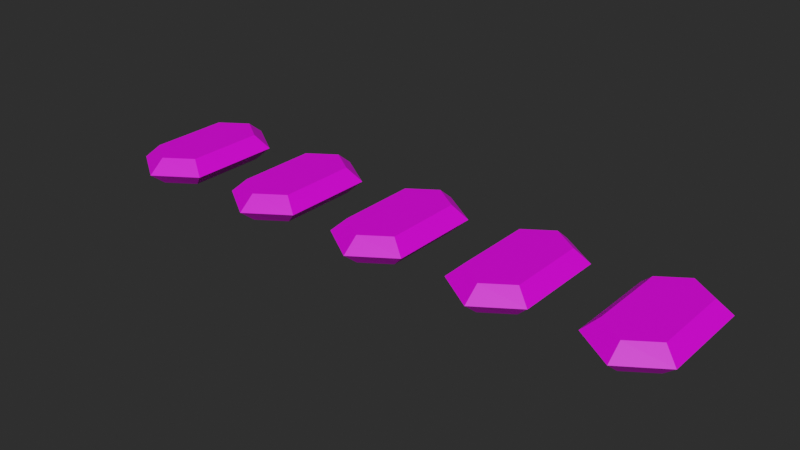 # Source: Gems.blend  (saved by Blender 3.6.13; exported with 4.5.12 LTS)
import bpy
from mathutils import Matrix  # noqa: F401  (used for matrix-valued properties, if any)

bpy.ops.wm.read_factory_settings(use_empty=True)
scene = bpy.context.scene
scene.name = 'Scene'

# ---- collections
col_gem = bpy.data.collections.new('GEM'); scene.collection.children.link(col_gem)

# ---- images (referenced by path relative to the original .blend; pixels are not part of the script)
import os
ASSET_DIR = os.environ.get("B2B_ASSET_DIR", "")  # directory of the original .blend (textures are referenced by path, not embedded)
HERE = os.path.dirname(os.path.abspath(__file__))  # packed textures are extracted next to this script under _unpacked/

def load_image(name, relpath, width, height, colorspace="sRGB"):
    """Load a texture the original file referenced (path relative to the .blend, or extracted next to this script)."""
    p = next((c for c in (os.path.join(HERE, relpath), os.path.join(ASSET_DIR, relpath)) if relpath and os.path.exists(c)), "")
    if p:
        img = bpy.data.images.load(p, check_existing=True)
        img.name = name
    else:  # same state as the original file: an image datablock whose file is absent (Cycles renders it pink)
        img = bpy.data.images.new(name, width, height)
        img.source = "FILE"
        img.filepath = "//" + (relpath or name)
    img.colorspace_settings.name = colorspace
    return img
img_colorpalette_summer_png = load_image('ColorPalette_Summer.png', 'textures/ColorPalette_Summer.png', 1024, 1024, 'sRGB')

# ---- materials (node trees are filled in below, after node groups)
mat_colorpalette = bpy.data.materials.new('ColorPalette')
mat_colorpalette.use_transparent_shadow = False

# ---- node groups
ng_auto_smooth = bpy.data.node_groups.new('Auto Smooth', 'GeometryNodeTree')
_s = ng_auto_smooth.interface.new_socket(name='Geometry', in_out='OUTPUT', socket_type='NodeSocketGeometry')
_s = ng_auto_smooth.interface.new_socket(name='Geometry', in_out='INPUT', socket_type='NodeSocketGeometry')
_s = ng_auto_smooth.interface.new_socket(name='Angle', in_out='INPUT', socket_type='NodeSocketFloat')
_s.subtype = 'ANGLE'
_s.min_value = 0.0
_s.max_value = 3.142
ng_auto_smooth.is_modifier = True
_N = ng_auto_smooth.nodes; _L = ng_auto_smooth.links
n0 = _N.new('NodeGroupOutput'); n0.name = 'Group Output'; n0.location = (480, -100)
n1 = _N.new('NodeGroupInput'); n1.name = 'Group Input'; n1.location = (-420, -300)
n2 = _N.new('NodeGroupInput'); n2.name = 'Group Input.001'; n2.location = (-60, -100)
n3 = _N.new('GeometryNodeSetShadeSmooth'); n3.name = 'Set Shade Smooth'; n3.location = (120, -100)
n3.domain = 'EDGE'
n4 = _N.new('GeometryNodeSetShadeSmooth'); n4.name = 'Set Shade Smooth.001'; n4.location = (300, -100)
n5 = _N.new('GeometryNodeInputMeshEdgeAngle'); n5.name = 'Edge Angle'; n5.location = (-420, -220)
n6 = _N.new('GeometryNodeInputEdgeSmooth'); n6.name = 'Is Edge Smooth'; n6.location = (-60, -160)
n7 = _N.new('GeometryNodeInputShadeSmooth'); n7.name = 'Is Face Smooth'; n7.location = (-240, -340)
n8 = _N.new('FunctionNodeBooleanMath'); n8.name = 'Boolean Math'; n8.location = (-60, -220)
n9 = _N.new('FunctionNodeCompare'); n9.name = 'Compare'; n9.location = (-240, -180)
n9.operation = 'LESS_EQUAL'
_L.new(n5.outputs[0], n9.inputs[0])
_L.new(n4.outputs[0], n0.inputs[0])
_L.new(n1.outputs[1], n9.inputs[1])
_L.new(n9.outputs[0], n8.inputs[0])
_L.new(n7.outputs[0], n8.inputs[1])
_L.new(n2.outputs[0], n3.inputs[0])
_L.new(n6.outputs[0], n3.inputs[1])
_L.new(n3.outputs[0], n4.inputs[0])
_L.new(n8.outputs[0], n3.inputs[2])
n0.is_active_output = True

# ---- material node trees
mat_colorpalette.use_nodes = True; mat_colorpalette.node_tree.nodes.clear()
_N = mat_colorpalette.node_tree.nodes; _L = mat_colorpalette.node_tree.links
n0 = _N.new('ShaderNodeBsdfPrincipled'); n0.name = 'Principled BSDF'; n0.location = (10, 300)
n0.distribution = 'GGX'
n0.subsurface_method = 'RANDOM_WALK_SKIN'
n0.inputs[3].default_value = 1.45
n0.inputs[27].default_value = (0.0, 0.0, 0.0, 1.0)
n0.inputs[28].default_value = 1.0
n1 = _N.new('ShaderNodeOutputMaterial'); n1.name = 'Material Output'; n1.location = (300, 300)
n2 = _N.new('ShaderNodeTexImage'); n2.name = 'Image Texture'; n2.location = (-280, 280)
n2.image = img_colorpalette_summer_png
_L.new(n0.outputs[0], n1.inputs[0])
_L.new(n2.outputs[0], n0.inputs[0])
n1.is_active_output = True

# ---- world
world_world = bpy.data.worlds.new('World'); scene.world = world_world
world_world.use_nodes = True; world_world.node_tree.nodes.clear()
_N = world_world.node_tree.nodes; _L = world_world.node_tree.links
n0 = _N.new('ShaderNodeOutputWorld'); n0.name = 'World Output'; n0.location = (300, 300)
n1 = _N.new('ShaderNodeBackground'); n1.name = 'Background'; n1.location = (10, 300)
n1.inputs[0].default_value = (0.05088, 0.05088, 0.05088, 1.0)
n1.inputs[1].default_value = 0.5
_L.new(n1.outputs[0], n0.inputs[0])
n0.is_active_output = True
world_world.color = (0.05088, 0.05088, 0.05088)
world_world.use_sun_shadow = False
world_world.sun_shadow_jitter_overblur = 0.0

# ---- meshes
me_gem_red = bpy.data.meshes.new('gem-red')
me_gem_red.from_pydata([(0.0, 0.0, 0.0), (0.0, 0.02919, 0.005277), (0.01593, 0.01853, 0.005277), (0.0, 0.0, 0.01055), (0.01593, 0.0, 0.005277), (0.01059, 0.01561, 0.01055), (0.01059, 0.0, 0.01055), (0.0, 0.02279, 0.01055), (0.01059, 0.01561, 0.0), (0.01059, 0.0, 0.0), (0.0, 0.02279, 0.0)], [], [(10, 8, 9, 0), (3, 6, 5, 7), (5, 6, 4, 2), (7, 5, 2, 1), (1, 2, 8, 10), (9, 8, 2, 4)])
_uv = me_gem_red.uv_layers.new(name='UVMap')
_uv.uv.foreach_set('vector', [0.5935, 0.9662, 0.5935, 0.9662, 0.5935, 0.9662, 0.5935, 0.9662, 0.5935, 0.9662, 0.5935, 0.9662, 0.5935, 0.9662, 0.5935, 0.9662, 0.5935, 0.9662, 0.5935, 0.9662, 0.5935, 0.9662, 0.5935, 0.9662, 0.5935, 0.9662, 0.5935, 0.9662, 0.5935, 0.9662, 0.5935, 0.9662, 0.5935, 0.9662, 0.5935, 0.9662, 0.5935, 0.9662, 0.5935, 0.9662, 0.5935, 0.9662, 0.5935, 0.9662, 0.5935, 0.9662, 0.5935, 0.9662])
me_gem_red.materials.append(mat_colorpalette)
me_gem_red.update()
me_gem_yellow = bpy.data.meshes.new('gem-yellow')
me_gem_yellow.from_pydata([(0.0, 0.0, 0.0), (0.0, 0.02919, 0.005277), (0.01593, 0.01853, 0.005277), (0.0, 0.0, 0.01055), (0.01593, 0.0, 0.005277), (0.01059, 0.01561, 0.01055), (0.01059, 0.0, 0.01055), (0.0, 0.02279, 0.01055), (0.01059, 0.01561, 0.0), (0.01059, 0.0, 0.0), (0.0, 0.02279, 0.0)], [], [(10, 8, 9, 0), (3, 6, 5, 7), (5, 6, 4, 2), (7, 5, 2, 1), (1, 2, 8, 10), (9, 8, 2, 4)])
_uv = me_gem_yellow.uv_layers.new(name='UVMap')
_uv.uv.foreach_set('vector', [0.4086, 0.9662, 0.4086, 0.9662, 0.4086, 0.9662, 0.4086, 0.9662, 0.4086, 0.9662, 0.4086, 0.9662, 0.4086, 0.9662, 0.4086, 0.9662, 0.4086, 0.9662, 0.4086, 0.9662, 0.4086, 0.9662, 0.4086, 0.9662, 0.4086, 0.9662, 0.4086, 0.9662, 0.4086, 0.9662, 0.4086, 0.9662, 0.4086, 0.9662, 0.4086, 0.9662, 0.4086, 0.9662, 0.4086, 0.9662, 0.4086, 0.9662, 0.4086, 0.9662, 0.4086, 0.9662, 0.4086, 0.9662])
me_gem_yellow.materials.append(mat_colorpalette)
me_gem_yellow.update()
me_gem_blue = bpy.data.meshes.new('gem-blue')
me_gem_blue.from_pydata([(0.0, 0.0, 0.0), (0.0, 0.02919, 0.005277), (0.01593, 0.01853, 0.005277), (0.0, 0.0, 0.01055), (0.01593, 0.0, 0.005277), (0.01059, 0.01561, 0.01055), (0.01059, 0.0, 0.01055), (0.0, 0.02279, 0.01055), (0.01059, 0.01561, 0.0), (0.01059, 0.0, 0.0), (0.0, 0.02279, 0.0)], [], [(10, 8, 9, 0), (3, 6, 5, 7), (5, 6, 4, 2), (7, 5, 2, 1), (1, 2, 8, 10), (9, 8, 2, 4)])
_uv = me_gem_blue.uv_layers.new(name='UVMap')
_uv.uv.foreach_set('vector', [0.469, 0.9662, 0.469, 0.9662, 0.469, 0.9662, 0.469, 0.9662, 0.469, 0.9662, 0.469, 0.9662, 0.469, 0.9662, 0.469, 0.9662, 0.469, 0.9662, 0.469, 0.9662, 0.469, 0.9662, 0.469, 0.9662, 0.469, 0.9662, 0.469, 0.9662, 0.469, 0.9662, 0.469, 0.9662, 0.469, 0.9662, 0.469, 0.9662, 0.469, 0.9662, 0.469, 0.9662, 0.469, 0.9662, 0.469, 0.9662, 0.469, 0.9662, 0.469, 0.9662])
me_gem_blue.materials.append(mat_colorpalette)
me_gem_blue.update()
me_gem_purple = bpy.data.meshes.new('gem-purple')
me_gem_purple.from_pydata([(0.0, 0.0, 0.0), (0.0, 0.02919, 0.005277), (0.01593, 0.01853, 0.005277), (0.0, 0.0, 0.01055), (0.01593, 0.0, 0.005277), (0.01059, 0.01561, 0.01055), (0.01059, 0.0, 0.01055), (0.0, 0.02279, 0.01055), (0.01059, 0.01561, 0.0), (0.01059, 0.0, 0.0), (0.0, 0.02279, 0.0)], [], [(10, 8, 9, 0), (3, 6, 5, 7), (5, 6, 4, 2), (7, 5, 2, 1), (1, 2, 8, 10), (9, 8, 2, 4)])
_uv = me_gem_purple.uv_layers.new(name='UVMap')
_uv.uv.foreach_set('vector', [0.3463, 0.9662, 0.3463, 0.9662, 0.3463, 0.9662, 0.3463, 0.9662, 0.3463, 0.9662, 0.3463, 0.9662, 0.3463, 0.9662, 0.3463, 0.9662, 0.3463, 0.9662, 0.3463, 0.9662, 0.3463, 0.9662, 0.3463, 0.9662, 0.3463, 0.9662, 0.3463, 0.9662, 0.3463, 0.9662, 0.3463, 0.9662, 0.3463, 0.9662, 0.3463, 0.9662, 0.3463, 0.9662, 0.3463, 0.9662, 0.3463, 0.9662, 0.3463, 0.9662, 0.3463, 0.9662, 0.3463, 0.9662])
me_gem_purple.materials.append(mat_colorpalette)
me_gem_purple.update()
me_gem_green = bpy.data.meshes.new('gem-green')
me_gem_green.from_pydata([(0.0, 0.0, 0.0), (0.0, 0.02919, 0.005277), (0.01593, 0.01853, 0.005277), (0.0, 0.0, 0.01055), (0.01593, 0.0, 0.005277), (0.01059, 0.01561, 0.01055), (0.01059, 0.0, 0.01055), (0.0, 0.02279, 0.01055), (0.01059, 0.01561, 0.0), (0.01059, 0.0, 0.0), (0.0, 0.02279, 0.0)], [], [(10, 8, 9, 0), (3, 6, 5, 7), (5, 6, 4, 2), (7, 5, 2, 1), (1, 2, 8, 10), (9, 8, 2, 4)])
_uv = me_gem_green.uv_layers.new(name='UVMap')
_uv.uv.foreach_set('vector', [0.09527, 0.904, 0.09527, 0.904, 0.09527, 0.904, 0.09527, 0.904, 0.09527, 0.904, 0.09527, 0.904, 0.09527, 0.904, 0.09527, 0.904, 0.09527, 0.904, 0.09527, 0.904, 0.09527, 0.904, 0.09527, 0.904, 0.09527, 0.904, 0.09527, 0.904, 0.09527, 0.904, 0.09527, 0.904, 0.09527, 0.904, 0.09527, 0.904, 0.09527, 0.904, 0.09527, 0.904, 0.09527, 0.904, 0.09527, 0.904, 0.09527, 0.904, 0.09527, 0.904])
me_gem_green.materials.append(mat_colorpalette)
me_gem_green.update()

# ---- objects
ob_gem_red = bpy.data.objects.new('Gem_Red', me_gem_red)
ob_gem_yellow = bpy.data.objects.new('Gem_Yellow', me_gem_yellow)
ob_gem_blue = bpy.data.objects.new('Gem_Blue', me_gem_blue)
ob_gem_purple = bpy.data.objects.new('Gem_Purple', me_gem_purple)
ob_gem_green = bpy.data.objects.new('Gem_Green', me_gem_green)

# ---- transforms, parenting, visibility, modifiers, constraints
ob_gem_red.location = (0.0, 0.0, 0.0)
_m = ob_gem_red.modifiers.new('Mirror', 'MIRROR')
_m.use_axis = (True, True, False)
_m.use_clip = True
_m = ob_gem_red.modifiers.new('Auto Smooth', 'NODES')
_m.node_group = ng_auto_smooth
_gi = [s.identifier for s in ng_auto_smooth.interface.items_tree if s.item_type == 'SOCKET' and s.in_out == 'INPUT']
_m[_gi[1]] = 0.5236  # Angle
ob_gem_yellow.location = (-0.05, 0.0, 0.0)
_m = ob_gem_yellow.modifiers.new('Mirror', 'MIRROR')
_m.use_axis = (True, True, False)
_m.use_clip = True
_m = ob_gem_yellow.modifiers.new('Auto Smooth', 'NODES')
_m.node_group = ng_auto_smooth
_gi = [s.identifier for s in ng_auto_smooth.interface.items_tree if s.item_type == 'SOCKET' and s.in_out == 'INPUT']
_m[_gi[1]] = 0.5236  # Angle
ob_gem_blue.location = (-0.1, 0.0, 0.0)
_m = ob_gem_blue.modifiers.new('Mirror', 'MIRROR')
_m.use_axis = (True, True, False)
_m.use_clip = True
_m = ob_gem_blue.modifiers.new('Auto Smooth', 'NODES')
_m.node_group = ng_auto_smooth
_gi = [s.identifier for s in ng_auto_smooth.interface.items_tree if s.item_type == 'SOCKET' and s.in_out == 'INPUT']
_m[_gi[1]] = 0.5236  # Angle
ob_gem_purple.location = (-0.15, 0.0, 0.0)
_m = ob_gem_purple.modifiers.new('Mirror', 'MIRROR')
_m.use_axis = (True, True, False)
_m.use_clip = True
_m = ob_gem_purple.modifiers.new('Auto Smooth', 'NODES')
_m.node_group = ng_auto_smooth
_gi = [s.identifier for s in ng_auto_smooth.interface.items_tree if s.item_type == 'SOCKET' and s.in_out == 'INPUT']
_m[_gi[1]] = 0.5236  # Angle
ob_gem_green.location = (-0.2, 0.0, 0.0)
_m = ob_gem_green.modifiers.new('Mirror', 'MIRROR')
_m.use_axis = (True, True, False)
_m.use_clip = True
_m = ob_gem_green.modifiers.new('Auto Smooth', 'NODES')
_m.node_group = ng_auto_smooth
_gi = [s.identifier for s in ng_auto_smooth.interface.items_tree if s.item_type == 'SOCKET' and s.in_out == 'INPUT']
_m[_gi[1]] = 0.5236  # Angle

# ---- collection membership
col_gem.objects.link(ob_gem_red)
col_gem.objects.link(ob_gem_yellow)
col_gem.objects.link(ob_gem_blue)
col_gem.objects.link(ob_gem_purple)
col_gem.objects.link(ob_gem_green)

# ---- scene / render settings (as saved in the file)
scene.frame_start = 1; scene.frame_end = 250; scene.frame_set(1)
scene.render.engine = 'BLENDER_EEVEE_NEXT'
scene.render.fps = 60
scene.cycles.sampling_pattern = 'TABULATED_SOBOL'
scene.view_settings.view_transform = 'Filmic'
bpy.context.view_layer.update()

# ---- added for rendering (the .blend has no active camera and no usable light): camera, sun
cam_auto = bpy.data.cameras.new('AutoCamera')
cam_auto.lens = 50.0
cam_auto.sensor_width = 36.0
cam_auto.clip_end = 1000.0
ob_auto_camera = bpy.data.objects.new('AutoCamera', cam_auto)
scene.collection.objects.link(ob_auto_camera)
ob_auto_camera.location = (0.121435, -0.265722, 0.182425)
ob_auto_camera.rotation_euler = (1.09748, -7.21219e-08, 0.694738)
scene.camera = ob_auto_camera
light_auto_sun = bpy.data.lights.new('AutoSun', 'SUN')
light_auto_sun.energy = 3.0
light_auto_sun.angle = 0.0523599
ob_auto_sun = bpy.data.objects.new('AutoSun', light_auto_sun)
scene.collection.objects.link(ob_auto_sun)
ob_auto_sun.rotation_euler = (0.872665, 0.174533, 0.523599)
bpy.context.view_layer.update()
